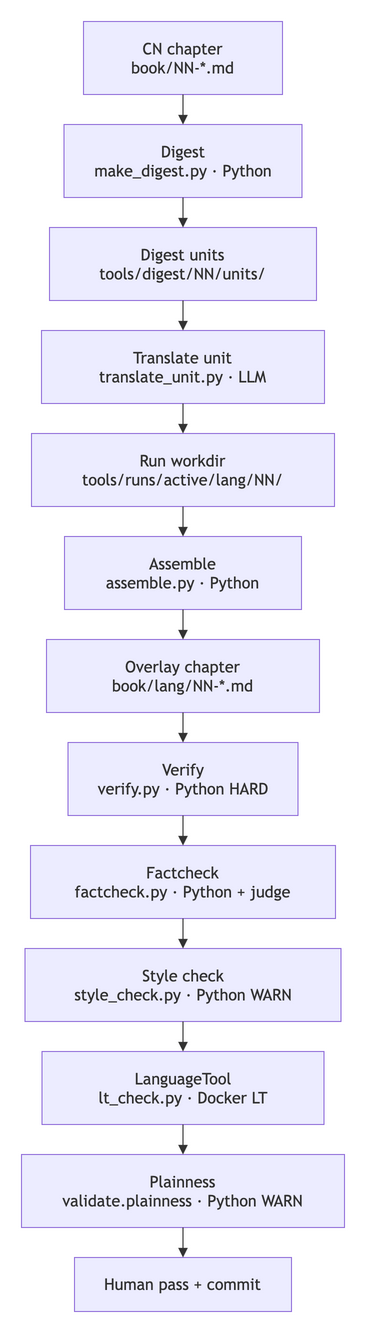

The diagram above was exported from draw.io. Its source (the exported page's mxGraphModel, read from the mxfile embedded in the PNG):
<mxGraphModel>
  <root>
    <mxCell id="0" />
    <mxCell id="1" parent="0" />
    <UserObject label="CN chapter&#10;book/NN-*.md" mermaidId="n:CN" mermaidBaseStyle="html=1;whiteSpace=wrap;strokeWidth=1;fillColor=light-dark(#ECECFF,#1f2020);strokeColor=light-dark(#9370DB,#cccccc);fontColor=light-dark(#333333,#cccccc);fontFamily=Trebuchet MS,Verdana,Arial,sans-serif;fontSize=16;" mermaidBaseValue="CN chapter&#10;book/NN-*.md" id="2">
      <mxCell parent="1" style="html=1;whiteSpace=wrap;strokeWidth=1;fillColor=light-dark(#ECECFF,#1f2020);strokeColor=light-dark(#9370DB,#cccccc);fontColor=light-dark(#333333,#cccccc);fontFamily=Trebuchet MS,Verdana,Arial,sans-serif;fontSize=16;" vertex="1">
        <mxGeometry height="73" width="199" x="74" y="12" as="geometry" />
      </mxCell>
    </UserObject>
    <UserObject label="Digest&#10;make_digest.py · Python" mermaidId="n:Digest" mermaidBaseStyle="html=1;whiteSpace=wrap;strokeWidth=1;fillColor=light-dark(#ECECFF,#1f2020);strokeColor=light-dark(#9370DB,#cccccc);fontColor=light-dark(#333333,#cccccc);fontFamily=Trebuchet MS,Verdana,Arial,sans-serif;fontSize=16;" mermaidBaseValue="Digest&#10;make_digest.py · Python" id="3">
      <mxCell parent="1" style="html=1;whiteSpace=wrap;strokeWidth=1;fillColor=light-dark(#ECECFF,#1f2020);strokeColor=light-dark(#9370DB,#cccccc);fontColor=light-dark(#333333,#cccccc);fontFamily=Trebuchet MS,Verdana,Arial,sans-serif;fontSize=16;" vertex="1">
        <mxGeometry height="73" width="238" x="54.5" y="115" as="geometry" />
      </mxCell>
    </UserObject>
    <UserObject label="Digest units&#10;tools/digest/NN/units/" mermaidId="n:Units" mermaidBaseStyle="html=1;whiteSpace=wrap;strokeWidth=1;fillColor=light-dark(#ECECFF,#1f2020);strokeColor=light-dark(#9370DB,#cccccc);fontColor=light-dark(#333333,#cccccc);fontFamily=Trebuchet MS,Verdana,Arial,sans-serif;fontSize=16;" mermaidBaseValue="Digest units&#10;tools/digest/NN/units/" id="4">
      <mxCell parent="1" style="html=1;whiteSpace=wrap;strokeWidth=1;fillColor=light-dark(#ECECFF,#1f2020);strokeColor=light-dark(#9370DB,#cccccc);fontColor=light-dark(#333333,#cccccc);fontFamily=Trebuchet MS,Verdana,Arial,sans-serif;fontSize=16;" vertex="1">
        <mxGeometry height="73" width="267" x="40" y="218" as="geometry" />
      </mxCell>
    </UserObject>
    <UserObject label="Translate unit&#10;translate_unit.py · LLM" mermaidId="n:Translate" mermaidBaseStyle="html=1;whiteSpace=wrap;strokeWidth=1;fillColor=light-dark(#ECECFF,#1f2020);strokeColor=light-dark(#9370DB,#cccccc);fontColor=light-dark(#333333,#cccccc);fontFamily=Trebuchet MS,Verdana,Arial,sans-serif;fontSize=16;" mermaidBaseValue="Translate unit&#10;translate_unit.py · LLM" id="5">
      <mxCell parent="1" style="html=1;whiteSpace=wrap;strokeWidth=1;fillColor=light-dark(#ECECFF,#1f2020);strokeColor=light-dark(#9370DB,#cccccc);fontColor=light-dark(#333333,#cccccc);fontFamily=Trebuchet MS,Verdana,Arial,sans-serif;fontSize=16;" vertex="1">
        <mxGeometry height="73" width="283" x="32" y="321" as="geometry" />
      </mxCell>
    </UserObject>
    <UserObject label="Run workdir&#10;tools/runs/active/lang/NN/" mermaidId="n:Runs" mermaidBaseStyle="html=1;whiteSpace=wrap;strokeWidth=1;fillColor=light-dark(#ECECFF,#1f2020);strokeColor=light-dark(#9370DB,#cccccc);fontColor=light-dark(#333333,#cccccc);fontFamily=Trebuchet MS,Verdana,Arial,sans-serif;fontSize=16;" mermaidBaseValue="Run workdir&#10;tools/runs/active/lang/NN/" id="6">
      <mxCell parent="1" style="html=1;whiteSpace=wrap;strokeWidth=1;fillColor=light-dark(#ECECFF,#1f2020);strokeColor=light-dark(#9370DB,#cccccc);fontColor=light-dark(#333333,#cccccc);fontFamily=Trebuchet MS,Verdana,Arial,sans-serif;fontSize=16;" vertex="1">
        <mxGeometry height="73" width="303" x="22" y="424" as="geometry" />
      </mxCell>
    </UserObject>
    <UserObject label="Assemble&#10;assemble.py · Python" mermaidId="n:Assemble" mermaidBaseStyle="html=1;whiteSpace=wrap;strokeWidth=1;fillColor=light-dark(#ECECFF,#1f2020);strokeColor=light-dark(#9370DB,#cccccc);fontColor=light-dark(#333333,#cccccc);fontFamily=Trebuchet MS,Verdana,Arial,sans-serif;fontSize=16;" mermaidBaseValue="Assemble&#10;assemble.py · Python" id="7">
      <mxCell parent="1" style="html=1;whiteSpace=wrap;strokeWidth=1;fillColor=light-dark(#ECECFF,#1f2020);strokeColor=light-dark(#9370DB,#cccccc);fontColor=light-dark(#333333,#cccccc);fontFamily=Trebuchet MS,Verdana,Arial,sans-serif;fontSize=16;" vertex="1">
        <mxGeometry height="73" width="237" x="55" y="527" as="geometry" />
      </mxCell>
    </UserObject>
    <UserObject label="Overlay chapter&#10;book/lang/NN-*.md" mermaidId="n:Chapter" mermaidBaseStyle="html=1;whiteSpace=wrap;strokeWidth=1;fillColor=light-dark(#ECECFF,#1f2020);strokeColor=light-dark(#9370DB,#cccccc);fontColor=light-dark(#333333,#cccccc);fontFamily=Trebuchet MS,Verdana,Arial,sans-serif;fontSize=16;" mermaidBaseValue="Overlay chapter&#10;book/lang/NN-*.md" id="8">
      <mxCell parent="1" style="html=1;whiteSpace=wrap;strokeWidth=1;fillColor=light-dark(#ECECFF,#1f2020);strokeColor=light-dark(#9370DB,#cccccc);fontColor=light-dark(#333333,#cccccc);fontFamily=Trebuchet MS,Verdana,Arial,sans-serif;fontSize=16;" vertex="1">
        <mxGeometry height="73" width="273" x="37" y="630" as="geometry" />
      </mxCell>
    </UserObject>
    <UserObject label="Verify&#10;verify.py · Python HARD" mermaidId="n:Verify" mermaidBaseStyle="html=1;whiteSpace=wrap;strokeWidth=1;fillColor=light-dark(#ECECFF,#1f2020);strokeColor=light-dark(#9370DB,#cccccc);fontColor=light-dark(#333333,#cccccc);fontFamily=Trebuchet MS,Verdana,Arial,sans-serif;fontSize=16;" mermaidBaseValue="Verify&#10;verify.py · Python HARD" id="9">
      <mxCell parent="1" style="html=1;whiteSpace=wrap;strokeWidth=1;fillColor=light-dark(#ECECFF,#1f2020);strokeColor=light-dark(#9370DB,#cccccc);fontColor=light-dark(#333333,#cccccc);fontFamily=Trebuchet MS,Verdana,Arial,sans-serif;fontSize=16;" vertex="1">
        <mxGeometry height="73" width="230" x="58.5" y="733" as="geometry" />
      </mxCell>
    </UserObject>
    <UserObject label="Factcheck&#10;factcheck.py · Python + judge" mermaidId="n:Fact" mermaidBaseStyle="html=1;whiteSpace=wrap;strokeWidth=1;fillColor=light-dark(#ECECFF,#1f2020);strokeColor=light-dark(#9370DB,#cccccc);fontColor=light-dark(#333333,#cccccc);fontFamily=Trebuchet MS,Verdana,Arial,sans-serif;fontSize=16;" mermaidBaseValue="Factcheck&#10;factcheck.py · Python + judge" id="10">
      <mxCell parent="1" style="html=1;whiteSpace=wrap;strokeWidth=1;fillColor=light-dark(#ECECFF,#1f2020);strokeColor=light-dark(#9370DB,#cccccc);fontColor=light-dark(#333333,#cccccc);fontFamily=Trebuchet MS,Verdana,Arial,sans-serif;fontSize=16;" vertex="1">
        <mxGeometry height="73" width="305" x="21" y="836" as="geometry" />
      </mxCell>
    </UserObject>
    <UserObject label="Style check&#10;style_check.py · Python WARN" mermaidId="n:Style" mermaidBaseStyle="html=1;whiteSpace=wrap;strokeWidth=1;fillColor=light-dark(#ECECFF,#1f2020);strokeColor=light-dark(#9370DB,#cccccc);fontColor=light-dark(#333333,#cccccc);fontFamily=Trebuchet MS,Verdana,Arial,sans-serif;fontSize=16;" mermaidBaseValue="Style check&#10;style_check.py · Python WARN" id="11">
      <mxCell parent="1" style="html=1;whiteSpace=wrap;strokeWidth=1;fillColor=light-dark(#ECECFF,#1f2020);strokeColor=light-dark(#9370DB,#cccccc);fontColor=light-dark(#333333,#cccccc);fontFamily=Trebuchet MS,Verdana,Arial,sans-serif;fontSize=16;" vertex="1">
        <mxGeometry height="73" width="316" x="15.5" y="939" as="geometry" />
      </mxCell>
    </UserObject>
    <UserObject label="LanguageTool&#10;lt_check.py · Docker LT" mermaidId="n:LT" mermaidBaseStyle="html=1;whiteSpace=wrap;strokeWidth=1;fillColor=light-dark(#ECECFF,#1f2020);strokeColor=light-dark(#9370DB,#cccccc);fontColor=light-dark(#333333,#cccccc);fontFamily=Trebuchet MS,Verdana,Arial,sans-serif;fontSize=16;" mermaidBaseValue="LanguageTool&#10;lt_check.py · Docker LT" id="12">
      <mxCell parent="1" style="html=1;whiteSpace=wrap;strokeWidth=1;fillColor=light-dark(#ECECFF,#1f2020);strokeColor=light-dark(#9370DB,#cccccc);fontColor=light-dark(#333333,#cccccc);fontFamily=Trebuchet MS,Verdana,Arial,sans-serif;fontSize=16;" vertex="1">
        <mxGeometry height="73" width="282" x="32.5" y="1042" as="geometry" />
      </mxCell>
    </UserObject>
    <UserObject label="Plainness&#10;validate.plainness · Python WARN" mermaidId="n:Plain" mermaidBaseStyle="html=1;whiteSpace=wrap;strokeWidth=1;fillColor=light-dark(#ECECFF,#1f2020);strokeColor=light-dark(#9370DB,#cccccc);fontColor=light-dark(#333333,#cccccc);fontFamily=Trebuchet MS,Verdana,Arial,sans-serif;fontSize=16;" mermaidBaseValue="Plainness&#10;validate.plainness · Python WARN" id="13">
      <mxCell parent="1" style="html=1;whiteSpace=wrap;strokeWidth=1;fillColor=light-dark(#ECECFF,#1f2020);strokeColor=light-dark(#9370DB,#cccccc);fontColor=light-dark(#333333,#cccccc);fontFamily=Trebuchet MS,Verdana,Arial,sans-serif;fontSize=16;" vertex="1">
        <mxGeometry height="73" width="323" x="12" y="1145" as="geometry" />
      </mxCell>
    </UserObject>
    <UserObject label="Human pass + commit" mermaidId="n:Human" mermaidBaseStyle="html=1;whiteSpace=wrap;strokeWidth=1;fillColor=light-dark(#ECECFF,#1f2020);strokeColor=light-dark(#9370DB,#cccccc);fontColor=light-dark(#333333,#cccccc);fontFamily=Trebuchet MS,Verdana,Arial,sans-serif;fontSize=16;" mermaidBaseValue="Human pass + commit" id="14">
      <mxCell parent="1" style="html=1;whiteSpace=wrap;strokeWidth=1;fillColor=light-dark(#ECECFF,#1f2020);strokeColor=light-dark(#9370DB,#cccccc);fontColor=light-dark(#333333,#cccccc);fontFamily=Trebuchet MS,Verdana,Arial,sans-serif;fontSize=16;" vertex="1">
        <mxGeometry height="54" width="217" x="65" y="1248" as="geometry" />
      </mxCell>
    </UserObject>
    <UserObject label="" mermaidId="e:CN-&gt;Digest#0" mermaidBaseStyle="curved=1;startArrow=none;endArrow=block;endSize=7;strokeColor=light-dark(#333333,#cccccc);exitX=0.5;exitY=1;entryX=0.5;entryY=0;" mermaidBaseValue="" id="15">
      <mxCell edge="1" parent="1" source="2" style="curved=0;startArrow=none;endArrow=block;endSize=7;strokeColor=light-dark(#333333,#cccccc);edgeStyle=orthogonalEdgeStyle;rounded=1;exitX=0.5;exitY=1;entryX=0.5;entryY=0;" target="3">
        <mxGeometry relative="1" as="geometry">
          <Array as="points">
            <mxPoint x="173.5" y="100" />
          </Array>
        </mxGeometry>
      </mxCell>
    </UserObject>
    <UserObject label="" mermaidId="e:Digest-&gt;Units#0" mermaidBaseStyle="curved=1;startArrow=none;endArrow=block;endSize=7;strokeColor=light-dark(#333333,#cccccc);exitX=0.5;exitY=1;entryX=0.5;entryY=0;" mermaidBaseValue="" id="16">
      <mxCell edge="1" parent="1" source="3" style="curved=0;startArrow=none;endArrow=block;endSize=7;strokeColor=light-dark(#333333,#cccccc);edgeStyle=orthogonalEdgeStyle;rounded=1;exitX=0.5;exitY=1;entryX=0.5;entryY=0;" target="4">
        <mxGeometry relative="1" as="geometry">
          <Array as="points">
            <mxPoint x="173.5" y="203" />
          </Array>
        </mxGeometry>
      </mxCell>
    </UserObject>
    <UserObject label="" mermaidId="e:Units-&gt;Translate#0" mermaidBaseStyle="curved=1;startArrow=none;endArrow=block;endSize=7;strokeColor=light-dark(#333333,#cccccc);exitX=0.5;exitY=1;entryX=0.5;entryY=0;" mermaidBaseValue="" id="17">
      <mxCell edge="1" parent="1" source="4" style="curved=0;startArrow=none;endArrow=block;endSize=7;strokeColor=light-dark(#333333,#cccccc);edgeStyle=orthogonalEdgeStyle;rounded=1;exitX=0.5;exitY=1;entryX=0.5;entryY=0;" target="5">
        <mxGeometry relative="1" as="geometry">
          <Array as="points">
            <mxPoint x="173.5" y="306" />
          </Array>
        </mxGeometry>
      </mxCell>
    </UserObject>
    <UserObject label="" mermaidId="e:Translate-&gt;Runs#0" mermaidBaseStyle="curved=1;startArrow=none;endArrow=block;endSize=7;strokeColor=light-dark(#333333,#cccccc);exitX=0.5;exitY=1;entryX=0.5;entryY=0;" mermaidBaseValue="" id="18">
      <mxCell edge="1" parent="1" source="5" style="curved=0;startArrow=none;endArrow=block;endSize=7;strokeColor=light-dark(#333333,#cccccc);edgeStyle=orthogonalEdgeStyle;rounded=1;exitX=0.5;exitY=1;entryX=0.5;entryY=0;" target="6">
        <mxGeometry relative="1" as="geometry">
          <Array as="points">
            <mxPoint x="173.5" y="409" />
          </Array>
        </mxGeometry>
      </mxCell>
    </UserObject>
    <UserObject label="" mermaidId="e:Runs-&gt;Assemble#0" mermaidBaseStyle="curved=1;startArrow=none;endArrow=block;endSize=7;strokeColor=light-dark(#333333,#cccccc);exitX=0.5;exitY=1;entryX=0.5;entryY=0;" mermaidBaseValue="" id="19">
      <mxCell edge="1" parent="1" source="6" style="curved=0;startArrow=none;endArrow=block;endSize=7;strokeColor=light-dark(#333333,#cccccc);edgeStyle=orthogonalEdgeStyle;rounded=1;exitX=0.5;exitY=1;entryX=0.5;entryY=0;" target="7">
        <mxGeometry relative="1" as="geometry">
          <Array as="points">
            <mxPoint x="173.5" y="512" />
          </Array>
        </mxGeometry>
      </mxCell>
    </UserObject>
    <UserObject label="" mermaidId="e:Assemble-&gt;Chapter#0" mermaidBaseStyle="curved=1;startArrow=none;endArrow=block;endSize=7;strokeColor=light-dark(#333333,#cccccc);exitX=0.5;exitY=1;entryX=0.5;entryY=0;" mermaidBaseValue="" id="20">
      <mxCell edge="1" parent="1" source="7" style="curved=0;startArrow=none;endArrow=block;endSize=7;strokeColor=light-dark(#333333,#cccccc);edgeStyle=orthogonalEdgeStyle;rounded=1;exitX=0.5;exitY=1;entryX=0.5;entryY=0;" target="8">
        <mxGeometry relative="1" as="geometry">
          <Array as="points">
            <mxPoint x="173.5" y="615" />
          </Array>
        </mxGeometry>
      </mxCell>
    </UserObject>
    <UserObject label="" mermaidId="e:Chapter-&gt;Verify#0" mermaidBaseStyle="curved=1;startArrow=none;endArrow=block;endSize=7;strokeColor=light-dark(#333333,#cccccc);exitX=0.5;exitY=1;entryX=0.5;entryY=0;" mermaidBaseValue="" id="21">
      <mxCell edge="1" parent="1" source="8" style="curved=0;startArrow=none;endArrow=block;endSize=7;strokeColor=light-dark(#333333,#cccccc);edgeStyle=orthogonalEdgeStyle;rounded=1;exitX=0.5;exitY=1;entryX=0.5;entryY=0;" target="9">
        <mxGeometry relative="1" as="geometry">
          <Array as="points">
            <mxPoint x="173.5" y="718" />
          </Array>
        </mxGeometry>
      </mxCell>
    </UserObject>
    <UserObject label="" mermaidId="e:Verify-&gt;Fact#0" mermaidBaseStyle="curved=1;startArrow=none;endArrow=block;endSize=7;strokeColor=light-dark(#333333,#cccccc);exitX=0.5;exitY=1;entryX=0.5;entryY=0;" mermaidBaseValue="" id="22">
      <mxCell edge="1" parent="1" source="9" style="curved=0;startArrow=none;endArrow=block;endSize=7;strokeColor=light-dark(#333333,#cccccc);edgeStyle=orthogonalEdgeStyle;rounded=1;exitX=0.5;exitY=1;entryX=0.5;entryY=0;" target="10">
        <mxGeometry relative="1" as="geometry">
          <Array as="points">
            <mxPoint x="173.5" y="821" />
          </Array>
        </mxGeometry>
      </mxCell>
    </UserObject>
    <UserObject label="" mermaidId="e:Fact-&gt;Style#0" mermaidBaseStyle="curved=1;startArrow=none;endArrow=block;endSize=7;strokeColor=light-dark(#333333,#cccccc);exitX=0.5;exitY=1;entryX=0.5;entryY=0;" mermaidBaseValue="" id="23">
      <mxCell edge="1" parent="1" source="10" style="curved=0;startArrow=none;endArrow=block;endSize=7;strokeColor=light-dark(#333333,#cccccc);edgeStyle=orthogonalEdgeStyle;rounded=1;exitX=0.5;exitY=1;entryX=0.5;entryY=0;" target="11">
        <mxGeometry relative="1" as="geometry">
          <Array as="points">
            <mxPoint x="173.5" y="924" />
          </Array>
        </mxGeometry>
      </mxCell>
    </UserObject>
    <UserObject label="" mermaidId="e:Style-&gt;LT#0" mermaidBaseStyle="curved=1;startArrow=none;endArrow=block;endSize=7;strokeColor=light-dark(#333333,#cccccc);exitX=0.5;exitY=1;entryX=0.5;entryY=0;" mermaidBaseValue="" id="24">
      <mxCell edge="1" parent="1" source="11" style="curved=0;startArrow=none;endArrow=block;endSize=7;strokeColor=light-dark(#333333,#cccccc);edgeStyle=orthogonalEdgeStyle;rounded=1;exitX=0.5;exitY=1;entryX=0.5;entryY=0;" target="12">
        <mxGeometry relative="1" as="geometry">
          <Array as="points">
            <mxPoint x="173.5" y="1027" />
          </Array>
        </mxGeometry>
      </mxCell>
    </UserObject>
    <UserObject label="" mermaidId="e:LT-&gt;Plain#0" mermaidBaseStyle="curved=1;startArrow=none;endArrow=block;endSize=7;strokeColor=light-dark(#333333,#cccccc);exitX=0.5;exitY=1;entryX=0.5;entryY=0;" mermaidBaseValue="" id="25">
      <mxCell edge="1" parent="1" source="12" style="curved=0;startArrow=none;endArrow=block;endSize=7;strokeColor=light-dark(#333333,#cccccc);edgeStyle=orthogonalEdgeStyle;rounded=1;exitX=0.5;exitY=1;entryX=0.5;entryY=0;" target="13">
        <mxGeometry relative="1" as="geometry">
          <Array as="points">
            <mxPoint x="173.5" y="1130" />
          </Array>
        </mxGeometry>
      </mxCell>
    </UserObject>
    <UserObject label="" mermaidId="e:Plain-&gt;Human#0" mermaidBaseStyle="curved=1;startArrow=none;endArrow=block;endSize=7;strokeColor=light-dark(#333333,#cccccc);exitX=0.5;exitY=1;entryX=0.5;entryY=0;" mermaidBaseValue="" id="26">
      <mxCell edge="1" parent="1" source="13" style="curved=0;startArrow=none;endArrow=block;endSize=7;strokeColor=light-dark(#333333,#cccccc);edgeStyle=orthogonalEdgeStyle;rounded=1;exitX=0.5;exitY=1;entryX=0.5;entryY=0;" target="14">
        <mxGeometry relative="1" as="geometry">
          <Array as="points">
            <mxPoint x="173.5" y="1233" />
          </Array>
        </mxGeometry>
      </mxCell>
    </UserObject>
  </root>
</mxGraphModel>